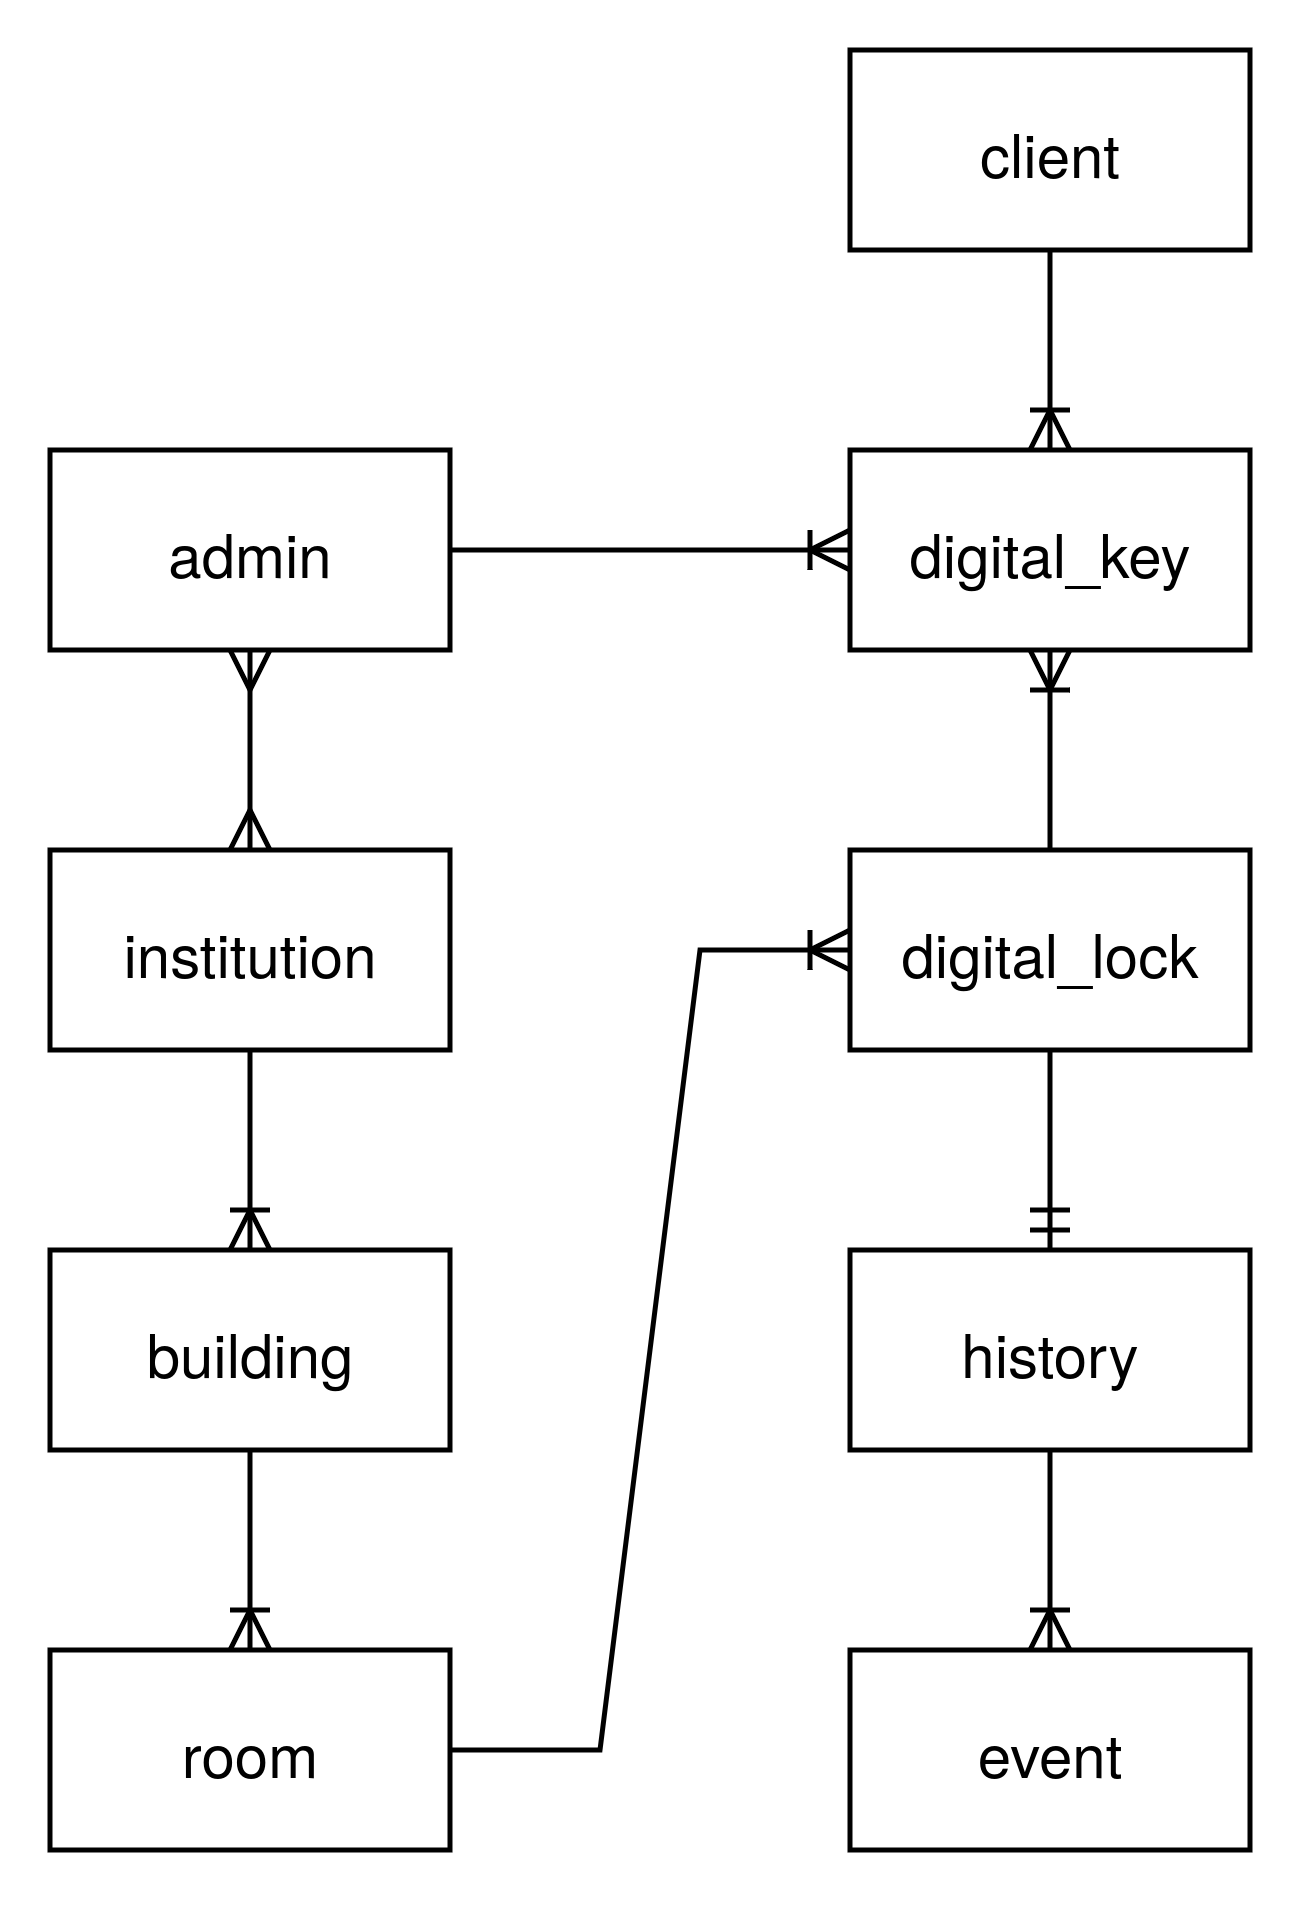

The diagram above was exported from draw.io. Its source (the exported page's mxGraphModel, read from the mxfile embedded in the PNG):
<mxGraphModel dx="782" dy="475" grid="1" gridSize="10" guides="1" tooltips="1" connect="1" arrows="1" fold="1" page="1" pageScale="1" pageWidth="850" pageHeight="1100" math="0" shadow="0">
  <root>
    <mxCell id="0" />
    <mxCell id="1" parent="0" />
    <mxCell id="2" parent="1" style="rounded=0;whiteSpace=wrap;html=1;" value="&lt;div&gt;institution&lt;/div&gt;" vertex="1">
      <mxGeometry height="40" width="80" x="320" y="480" as="geometry" />
    </mxCell>
    <mxCell id="3" parent="1" style="rounded=0;whiteSpace=wrap;html=1;" value="building" vertex="1">
      <mxGeometry height="40" width="80" x="320" y="560" as="geometry" />
    </mxCell>
    <mxCell id="4" parent="1" style="rounded=0;whiteSpace=wrap;html=1;" value="room" vertex="1">
      <mxGeometry height="40" width="80" x="320" y="640" as="geometry" />
    </mxCell>
    <mxCell id="5" parent="1" style="rounded=0;whiteSpace=wrap;html=1;" value="&lt;div&gt;digital_lock&lt;/div&gt;" vertex="1">
      <mxGeometry height="40" width="80" x="480" y="480" as="geometry" />
    </mxCell>
    <mxCell id="6" parent="1" style="rounded=0;whiteSpace=wrap;html=1;" value="&lt;div&gt;digital_key&lt;/div&gt;" vertex="1">
      <mxGeometry height="40" width="80" x="480" y="400" as="geometry" />
    </mxCell>
    <mxCell id="7" parent="1" style="rounded=0;whiteSpace=wrap;html=1;" value="&lt;div&gt;client&lt;/div&gt;" vertex="1">
      <mxGeometry height="40" width="80" x="480" y="320" as="geometry" />
    </mxCell>
    <mxCell id="8" parent="1" style="rounded=0;whiteSpace=wrap;html=1;" value="admin" vertex="1">
      <mxGeometry height="40" width="80" x="320" y="400" as="geometry" />
    </mxCell>
    <mxCell id="9" edge="1" parent="1" source="2" style="fontSize=12;html=1;endArrow=ERoneToMany;rounded=0;entryX=0.5;entryY=0;entryDx=0;entryDy=0;exitX=0.5;exitY=1;exitDx=0;exitDy=0;" target="3" value="">
      <mxGeometry height="100" relative="1" width="100" as="geometry">
        <mxPoint x="320" y="579.79" as="sourcePoint" />
        <mxPoint x="360" y="580.21" as="targetPoint" />
      </mxGeometry>
    </mxCell>
    <mxCell id="10" edge="1" parent="1" source="4" style="fontSize=12;html=1;endArrow=ERoneToMany;rounded=0;entryX=0;entryY=0.5;entryDx=0;entryDy=0;exitX=1;exitY=0.5;exitDx=0;exitDy=0;edgeStyle=entityRelationEdgeStyle;" target="5" value="">
      <mxGeometry height="100" relative="1" width="100" as="geometry">
        <mxPoint x="560" y="620" as="sourcePoint" />
        <mxPoint x="670" y="580" as="targetPoint" />
      </mxGeometry>
    </mxCell>
    <mxCell id="11" edge="1" parent="1" source="8" style="fontSize=12;html=1;endArrow=ERoneToMany;rounded=0;exitX=1;exitY=0.5;exitDx=0;exitDy=0;entryX=0;entryY=0.5;entryDx=0;entryDy=0;edgeStyle=entityRelationEdgeStyle;" target="6" value="">
      <mxGeometry height="100" relative="1" width="100" as="geometry">
        <mxPoint x="370" y="499.83" as="sourcePoint" />
        <mxPoint x="420" y="480" as="targetPoint" />
      </mxGeometry>
    </mxCell>
    <mxCell id="12" edge="1" parent="1" source="7" style="fontSize=12;html=1;endArrow=ERoneToMany;rounded=0;exitX=0.5;exitY=1;exitDx=0;exitDy=0;entryX=0.5;entryY=0;entryDx=0;entryDy=0;" target="6" value="">
      <mxGeometry height="100" relative="1" width="100" as="geometry">
        <mxPoint x="410" y="430" as="sourcePoint" />
        <mxPoint x="490" y="410" as="targetPoint" />
      </mxGeometry>
    </mxCell>
    <mxCell id="13" edge="1" parent="1" source="5" style="fontSize=12;html=1;endArrow=ERoneToMany;rounded=0;exitX=0.5;exitY=0;exitDx=0;exitDy=0;entryX=0.5;entryY=1;entryDx=0;entryDy=0;" target="6" value="">
      <mxGeometry height="100" relative="1" width="100" as="geometry">
        <mxPoint x="630" y="430" as="sourcePoint" />
        <mxPoint x="630" y="470" as="targetPoint" />
      </mxGeometry>
    </mxCell>
    <mxCell id="14" parent="1" style="rounded=0;whiteSpace=wrap;html=1;" value="history" vertex="1">
      <mxGeometry height="40" width="80" x="480" y="560" as="geometry" />
    </mxCell>
    <mxCell id="15" edge="1" parent="1" source="14" style="fontSize=12;html=1;endArrow=ERoneToMany;rounded=0;exitX=0.5;exitY=1;exitDx=0;exitDy=0;entryX=0.5;entryY=0;entryDx=0;entryDy=0;" target="16" value="">
      <mxGeometry height="100" relative="1" width="100" as="geometry">
        <mxPoint x="370" y="450" as="sourcePoint" />
        <mxPoint x="370" y="490" as="targetPoint" />
      </mxGeometry>
    </mxCell>
    <mxCell id="16" parent="1" style="rounded=0;whiteSpace=wrap;html=1;" value="event" vertex="1">
      <mxGeometry height="40" width="80" x="480" y="640" as="geometry" />
    </mxCell>
    <mxCell id="17" edge="1" parent="1" source="3" style="fontSize=12;html=1;endArrow=ERoneToMany;rounded=0;entryX=0.5;entryY=0;entryDx=0;entryDy=0;exitX=0.5;exitY=1;exitDx=0;exitDy=0;" target="4" value="">
      <mxGeometry height="100" relative="1" width="100" as="geometry">
        <mxPoint x="370" y="530" as="sourcePoint" />
        <mxPoint x="370" y="570" as="targetPoint" />
      </mxGeometry>
    </mxCell>
    <mxCell id="18" edge="1" parent="1" source="5" style="fontSize=12;html=1;endArrow=ERmandOne;rounded=0;exitX=0.5;exitY=1;exitDx=0;exitDy=0;entryX=0.5;entryY=0;entryDx=0;entryDy=0;" target="14" value="">
      <mxGeometry height="100" relative="1" width="100" as="geometry">
        <mxPoint x="580" y="570" as="sourcePoint" />
        <mxPoint x="680" y="470" as="targetPoint" />
      </mxGeometry>
    </mxCell>
    <mxCell id="19" edge="1" parent="1" source="2" style="fontSize=12;html=1;endArrow=ERmany;startArrow=ERmany;rounded=0;entryX=0.5;entryY=1;entryDx=0;entryDy=0;exitX=0.5;exitY=0;exitDx=0;exitDy=0;" target="8" value="">
      <mxGeometry height="100" relative="1" width="100" as="geometry">
        <mxPoint x="220" y="560" as="sourcePoint" />
        <mxPoint x="320" y="460" as="targetPoint" />
      </mxGeometry>
    </mxCell>
  </root>
</mxGraphModel>